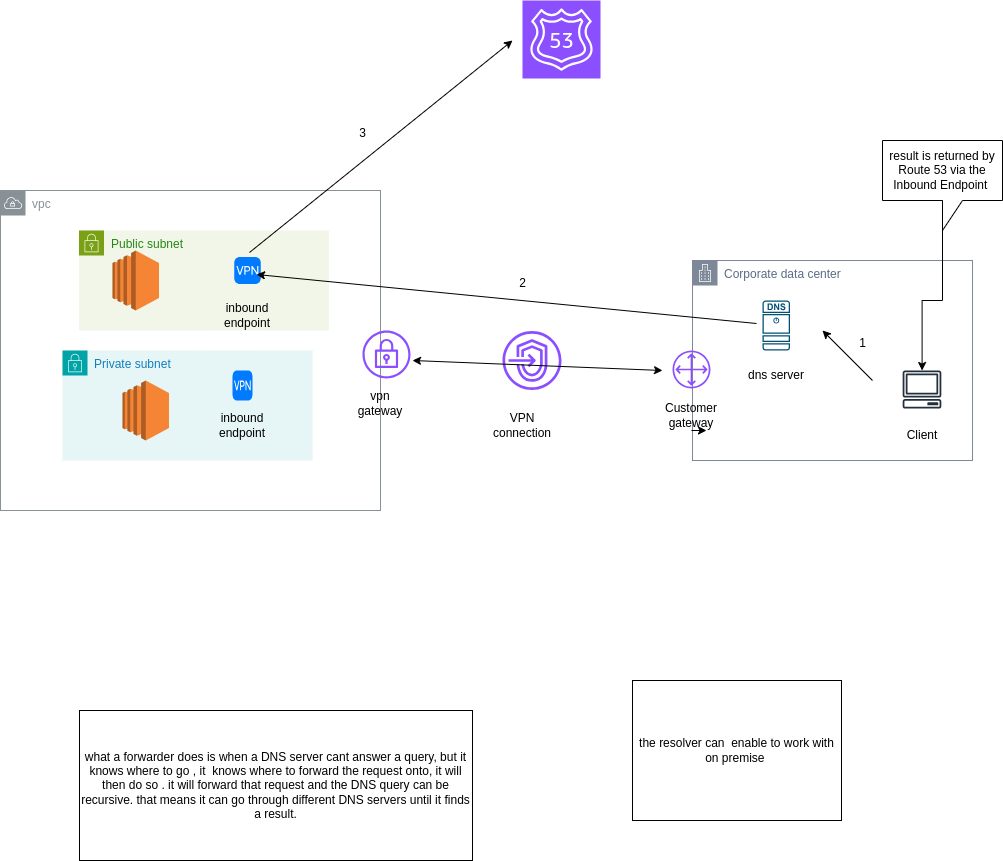

The diagram above was exported from draw.io. Its source (the exported page's mxGraphModel, read from the mxfile embedded in the PNG):
<mxGraphModel dx="1366" dy="1854" grid="1" gridSize="10" guides="1" tooltips="1" connect="1" arrows="1" fold="1" page="1" pageScale="1" pageWidth="850" pageHeight="1100" math="0" shadow="0">
  <root>
    <mxCell id="0" />
    <mxCell id="1" parent="0" />
    <mxCell id="T6DYXroMWg6RF8bJ7rBf-1" value="vpc" style="sketch=0;outlineConnect=0;gradientColor=none;html=1;whiteSpace=wrap;fontSize=12;fontStyle=0;shape=mxgraph.aws4.group;grIcon=mxgraph.aws4.group_vpc;strokeColor=#879196;fillColor=none;verticalAlign=top;align=left;spacingLeft=30;fontColor=#879196;dashed=0;" vertex="1" parent="1">
      <mxGeometry x="148" y="170" width="380" height="320" as="geometry" />
    </mxCell>
    <mxCell id="T6DYXroMWg6RF8bJ7rBf-3" value="Private subnet" style="points=[[0,0],[0.25,0],[0.5,0],[0.75,0],[1,0],[1,0.25],[1,0.5],[1,0.75],[1,1],[0.75,1],[0.5,1],[0.25,1],[0,1],[0,0.75],[0,0.5],[0,0.25]];outlineConnect=0;gradientColor=none;html=1;whiteSpace=wrap;fontSize=12;fontStyle=0;container=1;pointerEvents=0;collapsible=0;recursiveResize=0;shape=mxgraph.aws4.group;grIcon=mxgraph.aws4.group_security_group;grStroke=0;strokeColor=#00A4A6;fillColor=#E6F6F7;verticalAlign=top;align=left;spacingLeft=30;fontColor=#147EBA;dashed=0;" vertex="1" parent="1">
      <mxGeometry x="210" y="330" width="250" height="110" as="geometry" />
    </mxCell>
    <mxCell id="T6DYXroMWg6RF8bJ7rBf-9" value="" style="outlineConnect=0;dashed=0;verticalLabelPosition=bottom;verticalAlign=top;align=center;html=1;shape=mxgraph.aws3.ec2;fillColor=#F58534;gradientColor=none;" vertex="1" parent="T6DYXroMWg6RF8bJ7rBf-3">
      <mxGeometry x="60" y="30" width="46.5" height="60" as="geometry" />
    </mxCell>
    <mxCell id="T6DYXroMWg6RF8bJ7rBf-23" value="inbound endpoint" style="text;html=1;strokeColor=none;fillColor=none;align=center;verticalAlign=middle;whiteSpace=wrap;rounded=0;" vertex="1" parent="T6DYXroMWg6RF8bJ7rBf-3">
      <mxGeometry x="150" y="60" width="60" height="30" as="geometry" />
    </mxCell>
    <mxCell id="T6DYXroMWg6RF8bJ7rBf-4" value="Public subnet" style="points=[[0,0],[0.25,0],[0.5,0],[0.75,0],[1,0],[1,0.25],[1,0.5],[1,0.75],[1,1],[0.75,1],[0.5,1],[0.25,1],[0,1],[0,0.75],[0,0.5],[0,0.25]];outlineConnect=0;gradientColor=none;html=1;whiteSpace=wrap;fontSize=12;fontStyle=0;container=1;pointerEvents=0;collapsible=0;recursiveResize=0;shape=mxgraph.aws4.group;grIcon=mxgraph.aws4.group_security_group;grStroke=0;strokeColor=#7AA116;fillColor=#F2F6E8;verticalAlign=top;align=left;spacingLeft=30;fontColor=#248814;dashed=0;" vertex="1" parent="1">
      <mxGeometry x="226.5" y="210" width="250" height="100" as="geometry" />
    </mxCell>
    <mxCell id="T6DYXroMWg6RF8bJ7rBf-2" value="" style="outlineConnect=0;dashed=0;verticalLabelPosition=bottom;verticalAlign=top;align=center;html=1;shape=mxgraph.aws3.ec2;fillColor=#F58534;gradientColor=none;" vertex="1" parent="T6DYXroMWg6RF8bJ7rBf-4">
      <mxGeometry x="33.5" y="20" width="46.5" height="60" as="geometry" />
    </mxCell>
    <mxCell id="T6DYXroMWg6RF8bJ7rBf-20" value="" style="html=1;strokeWidth=1;shadow=0;dashed=0;shape=mxgraph.ios7.misc.vpn;fillColor=#007AFF;strokeColor=none;buttonText=;strokeColor2=#222222;fontColor=#222222;fontSize=8;verticalLabelPosition=bottom;verticalAlign=top;align=center;sketch=0;" vertex="1" parent="T6DYXroMWg6RF8bJ7rBf-4">
      <mxGeometry x="155.25" y="26.5" width="26.5" height="27" as="geometry" />
    </mxCell>
    <mxCell id="T6DYXroMWg6RF8bJ7rBf-22" value="inbound endpoint" style="text;html=1;strokeColor=none;fillColor=none;align=center;verticalAlign=middle;whiteSpace=wrap;rounded=0;" vertex="1" parent="T6DYXroMWg6RF8bJ7rBf-4">
      <mxGeometry x="138.5" y="70" width="60" height="30" as="geometry" />
    </mxCell>
    <mxCell id="T6DYXroMWg6RF8bJ7rBf-12" value="Corporate data center" style="points=[[0,0],[0.25,0],[0.5,0],[0.75,0],[1,0],[1,0.25],[1,0.5],[1,0.75],[1,1],[0.75,1],[0.5,1],[0.25,1],[0,1],[0,0.75],[0,0.5],[0,0.25]];outlineConnect=0;gradientColor=none;html=1;whiteSpace=wrap;fontSize=12;fontStyle=0;container=1;pointerEvents=0;collapsible=0;recursiveResize=0;shape=mxgraph.aws4.group;grIcon=mxgraph.aws4.group_corporate_data_center;strokeColor=#7D8998;fillColor=none;verticalAlign=top;align=left;spacingLeft=30;fontColor=#5A6C86;dashed=0;" vertex="1" parent="1">
      <mxGeometry x="840" y="240" width="280" height="200" as="geometry" />
    </mxCell>
    <mxCell id="T6DYXroMWg6RF8bJ7rBf-13" value="" style="sketch=0;points=[[0.015,0.015,0],[0.985,0.015,0],[0.985,0.985,0],[0.015,0.985,0],[0.25,0,0],[0.5,0,0],[0.75,0,0],[1,0.25,0],[1,0.5,0],[1,0.75,0],[0.75,1,0],[0.5,1,0],[0.25,1,0],[0,0.75,0],[0,0.5,0],[0,0.25,0]];verticalLabelPosition=bottom;html=1;verticalAlign=top;aspect=fixed;align=center;pointerEvents=1;shape=mxgraph.cisco19.dns_server;fillColor=#005073;strokeColor=none;" vertex="1" parent="T6DYXroMWg6RF8bJ7rBf-12">
      <mxGeometry x="70" y="40" width="27.500000000000004" height="50" as="geometry" />
    </mxCell>
    <mxCell id="T6DYXroMWg6RF8bJ7rBf-18" value="" style="sketch=0;outlineConnect=0;fontColor=#232F3E;gradientColor=none;fillColor=#232F3D;strokeColor=none;dashed=0;verticalLabelPosition=bottom;verticalAlign=top;align=center;html=1;fontSize=12;fontStyle=0;aspect=fixed;pointerEvents=1;shape=mxgraph.aws4.client;" vertex="1" parent="T6DYXroMWg6RF8bJ7rBf-12">
      <mxGeometry x="210" y="110" width="39" height="38" as="geometry" />
    </mxCell>
    <mxCell id="T6DYXroMWg6RF8bJ7rBf-24" value="dns server" style="text;html=1;strokeColor=none;fillColor=none;align=center;verticalAlign=middle;whiteSpace=wrap;rounded=0;" vertex="1" parent="T6DYXroMWg6RF8bJ7rBf-12">
      <mxGeometry x="53.75" y="100" width="60" height="30" as="geometry" />
    </mxCell>
    <mxCell id="T6DYXroMWg6RF8bJ7rBf-28" value="Client" style="text;html=1;strokeColor=none;fillColor=none;align=center;verticalAlign=middle;whiteSpace=wrap;rounded=0;" vertex="1" parent="T6DYXroMWg6RF8bJ7rBf-12">
      <mxGeometry x="199.5" y="160" width="60" height="30" as="geometry" />
    </mxCell>
    <mxCell id="T6DYXroMWg6RF8bJ7rBf-36" value="" style="endArrow=classic;html=1;rounded=0;" edge="1" parent="T6DYXroMWg6RF8bJ7rBf-12">
      <mxGeometry width="50" height="50" relative="1" as="geometry">
        <mxPoint x="180" y="120" as="sourcePoint" />
        <mxPoint x="130" y="70" as="targetPoint" />
      </mxGeometry>
    </mxCell>
    <mxCell id="T6DYXroMWg6RF8bJ7rBf-14" value="" style="sketch=0;outlineConnect=0;fontColor=#232F3E;gradientColor=none;fillColor=#8C4FFF;strokeColor=none;dashed=0;verticalLabelPosition=bottom;verticalAlign=top;align=center;html=1;fontSize=12;fontStyle=0;aspect=fixed;pointerEvents=1;shape=mxgraph.aws4.vpn_gateway;" vertex="1" parent="1">
      <mxGeometry x="510" y="310" width="48" height="48" as="geometry" />
    </mxCell>
    <mxCell id="T6DYXroMWg6RF8bJ7rBf-15" value="" style="sketch=0;outlineConnect=0;fontColor=#232F3E;gradientColor=none;fillColor=#8C4FFF;strokeColor=none;dashed=0;verticalLabelPosition=bottom;verticalAlign=top;align=center;html=1;fontSize=12;fontStyle=0;aspect=fixed;pointerEvents=1;shape=mxgraph.aws4.customer_gateway;" vertex="1" parent="1">
      <mxGeometry x="820" y="330" width="38" height="38" as="geometry" />
    </mxCell>
    <mxCell id="T6DYXroMWg6RF8bJ7rBf-17" value="" style="sketch=0;points=[[0,0,0],[0.25,0,0],[0.5,0,0],[0.75,0,0],[1,0,0],[0,1,0],[0.25,1,0],[0.5,1,0],[0.75,1,0],[1,1,0],[0,0.25,0],[0,0.5,0],[0,0.75,0],[1,0.25,0],[1,0.5,0],[1,0.75,0]];outlineConnect=0;fontColor=#232F3E;fillColor=#8C4FFF;strokeColor=#ffffff;dashed=0;verticalLabelPosition=bottom;verticalAlign=top;align=center;html=1;fontSize=12;fontStyle=0;aspect=fixed;shape=mxgraph.aws4.resourceIcon;resIcon=mxgraph.aws4.route_53;" vertex="1" parent="1">
      <mxGeometry x="670" y="-20" width="78" height="78" as="geometry" />
    </mxCell>
    <mxCell id="T6DYXroMWg6RF8bJ7rBf-11" value="" style="sketch=0;outlineConnect=0;fontColor=#232F3E;gradientColor=none;fillColor=#8C4FFF;strokeColor=none;dashed=0;verticalLabelPosition=bottom;verticalAlign=top;align=center;html=1;fontSize=12;fontStyle=0;aspect=fixed;pointerEvents=1;shape=mxgraph.aws4.endpoints;" vertex="1" parent="1">
      <mxGeometry x="650" y="310.5" width="59" height="59" as="geometry" />
    </mxCell>
    <mxCell id="T6DYXroMWg6RF8bJ7rBf-21" value="" style="html=1;strokeWidth=1;shadow=0;dashed=0;shape=mxgraph.ios7.misc.vpn;fillColor=#007AFF;strokeColor=none;buttonText=;strokeColor2=#222222;fontColor=#222222;fontSize=8;verticalLabelPosition=bottom;verticalAlign=top;align=center;sketch=0;" vertex="1" parent="1">
      <mxGeometry x="380" y="350" width="20" height="30" as="geometry" />
    </mxCell>
    <mxCell id="T6DYXroMWg6RF8bJ7rBf-25" value="result is returned by Route 53 via the Inbound Endpoint&amp;nbsp;" style="shape=callout;whiteSpace=wrap;html=1;perimeter=calloutPerimeter;" vertex="1" parent="1">
      <mxGeometry x="1030" y="120" width="120" height="90" as="geometry" />
    </mxCell>
    <mxCell id="T6DYXroMWg6RF8bJ7rBf-26" style="edgeStyle=orthogonalEdgeStyle;rounded=0;orthogonalLoop=1;jettySize=auto;html=1;" edge="1" parent="1" source="T6DYXroMWg6RF8bJ7rBf-25" target="T6DYXroMWg6RF8bJ7rBf-18">
      <mxGeometry relative="1" as="geometry" />
    </mxCell>
    <mxCell id="T6DYXroMWg6RF8bJ7rBf-27" value="" style="endArrow=classic;startArrow=classic;html=1;rounded=0;" edge="1" parent="1">
      <mxGeometry width="50" height="50" relative="1" as="geometry">
        <mxPoint x="560" y="340" as="sourcePoint" />
        <mxPoint x="810" y="350" as="targetPoint" />
      </mxGeometry>
    </mxCell>
    <mxCell id="T6DYXroMWg6RF8bJ7rBf-31" value="VPN connection" style="text;html=1;strokeColor=none;fillColor=none;align=center;verticalAlign=middle;whiteSpace=wrap;rounded=0;" vertex="1" parent="1">
      <mxGeometry x="640" y="390" width="60" height="30" as="geometry" />
    </mxCell>
    <mxCell id="T6DYXroMWg6RF8bJ7rBf-32" value="vpn gateway" style="text;html=1;strokeColor=none;fillColor=none;align=center;verticalAlign=middle;whiteSpace=wrap;rounded=0;" vertex="1" parent="1">
      <mxGeometry x="498" y="368" width="60" height="30" as="geometry" />
    </mxCell>
    <mxCell id="T6DYXroMWg6RF8bJ7rBf-33" value="Customer gateway" style="text;html=1;strokeColor=none;fillColor=none;align=center;verticalAlign=middle;whiteSpace=wrap;rounded=0;" vertex="1" parent="1">
      <mxGeometry x="809" y="380" width="60" height="30" as="geometry" />
    </mxCell>
    <mxCell id="T6DYXroMWg6RF8bJ7rBf-34" style="edgeStyle=orthogonalEdgeStyle;rounded=0;orthogonalLoop=1;jettySize=auto;html=1;exitX=0.5;exitY=1;exitDx=0;exitDy=0;entryX=0.75;entryY=1;entryDx=0;entryDy=0;" edge="1" parent="1" source="T6DYXroMWg6RF8bJ7rBf-33" target="T6DYXroMWg6RF8bJ7rBf-33">
      <mxGeometry relative="1" as="geometry" />
    </mxCell>
    <mxCell id="T6DYXroMWg6RF8bJ7rBf-39" value="" style="endArrow=classic;html=1;rounded=0;exitX=-0.218;exitY=0.46;exitDx=0;exitDy=0;exitPerimeter=0;entryX=0.84;entryY=0.648;entryDx=0;entryDy=0;entryPerimeter=0;" edge="1" parent="1" source="T6DYXroMWg6RF8bJ7rBf-13" target="T6DYXroMWg6RF8bJ7rBf-20">
      <mxGeometry width="50" height="50" relative="1" as="geometry">
        <mxPoint x="720" y="270" as="sourcePoint" />
        <mxPoint x="600" y="250" as="targetPoint" />
      </mxGeometry>
    </mxCell>
    <mxCell id="T6DYXroMWg6RF8bJ7rBf-42" value="" style="endArrow=classic;html=1;rounded=0;exitX=0.575;exitY=-0.167;exitDx=0;exitDy=0;exitPerimeter=0;" edge="1" parent="1" source="T6DYXroMWg6RF8bJ7rBf-20">
      <mxGeometry width="50" height="50" relative="1" as="geometry">
        <mxPoint x="610" y="70" as="sourcePoint" />
        <mxPoint x="660" y="20" as="targetPoint" />
      </mxGeometry>
    </mxCell>
    <mxCell id="T6DYXroMWg6RF8bJ7rBf-43" value="1" style="text;html=1;align=center;verticalAlign=middle;resizable=0;points=[];autosize=1;strokeColor=none;fillColor=none;" vertex="1" parent="1">
      <mxGeometry x="995" y="308" width="30" height="30" as="geometry" />
    </mxCell>
    <mxCell id="T6DYXroMWg6RF8bJ7rBf-44" value="2" style="text;html=1;align=center;verticalAlign=middle;resizable=0;points=[];autosize=1;strokeColor=none;fillColor=none;" vertex="1" parent="1">
      <mxGeometry x="655" y="248" width="30" height="30" as="geometry" />
    </mxCell>
    <mxCell id="T6DYXroMWg6RF8bJ7rBf-45" value="3" style="text;html=1;align=center;verticalAlign=middle;resizable=0;points=[];autosize=1;strokeColor=none;fillColor=none;" vertex="1" parent="1">
      <mxGeometry x="495" y="98" width="30" height="30" as="geometry" />
    </mxCell>
    <mxCell id="T6DYXroMWg6RF8bJ7rBf-46" value="what a forwarder does is when a DNS server cant answer a query, but it knows where to go , it&amp;nbsp; knows where to forward the request onto, it will then do so . it will forward that request and the DNS query can be recursive. that means it can go through different DNS servers until it finds a result." style="rounded=0;whiteSpace=wrap;html=1;" vertex="1" parent="1">
      <mxGeometry x="227" y="690" width="393" height="150" as="geometry" />
    </mxCell>
    <mxCell id="T6DYXroMWg6RF8bJ7rBf-47" value="the resolver can&amp;nbsp; enable to work with on premise&amp;nbsp;" style="rounded=0;whiteSpace=wrap;html=1;" vertex="1" parent="1">
      <mxGeometry x="780" y="660" width="209" height="140" as="geometry" />
    </mxCell>
  </root>
</mxGraphModel>